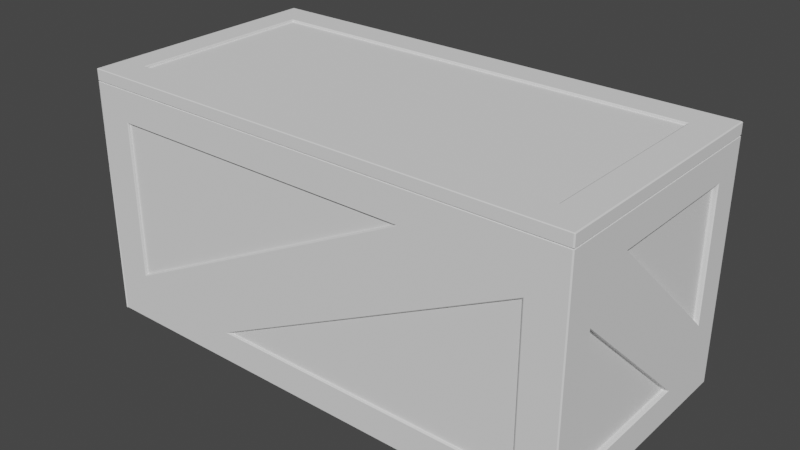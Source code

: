 # Source: Crate2.blend  (saved by Blender 2.83.19; exported with 4.5.12 LTS)
import bpy
from mathutils import Matrix  # noqa: F401  (used for matrix-valued properties, if any)

bpy.ops.wm.read_factory_settings(use_empty=True)
scene = bpy.context.scene
scene.name = 'Scene'

# ---- collections
col_collection = bpy.data.collections.new('Collection'); scene.collection.children.link(col_collection)

# ---- world
world_world = bpy.data.worlds.new('World'); scene.world = world_world
world_world.use_nodes = True; world_world.node_tree.nodes.clear()
_N = world_world.node_tree.nodes; _L = world_world.node_tree.links
n0 = _N.new('ShaderNodeOutputWorld'); n0.name = 'World Output'; n0.location = (300, 300)
n1 = _N.new('ShaderNodeBackground'); n1.name = 'Background'; n1.location = (10, 300)
n1.inputs[0].default_value = (0.05088, 0.05088, 0.05088, 1.0)
_L.new(n1.outputs[0], n0.inputs[0])
n0.is_active_output = True
world_world.color = (0.05088, 0.05088, 0.05088)
world_world.use_sun_shadow = False
world_world.sun_shadow_jitter_overblur = 0.0

# ---- meshes
me_cube_001 = bpy.data.meshes.new('Cube.001')
me_cube_001.from_pydata([(-1.751, 0.75, -0.98), (-1.751, -0.75, -0.98), (1.749, -0.75, -0.98), (1.749, 0.75, -0.98), (-0.7602, -0.98, -0.745), (-0.7843, -0.985, -0.75), (-1.681, -0.98, 0.645), (-1.691, -0.985, 0.65), (-0.7843, 0.985, -0.75), (-0.7602, 0.98, -0.745), (-1.691, 0.985, 0.65), (-1.681, 0.98, 0.645), (1.699, -0.98, -0.745), (1.709, -0.985, -0.75), (1.709, -0.985, 0.4964), (1.699, -0.98, 0.4844), (1.699, 0.98, -0.745), (1.709, 0.985, -0.75), (1.699, 0.98, 0.4844), (1.709, 0.985, 0.4964), (1.969, 0.745, -0.3844), (1.979, 0.75, -0.3964), (-1.681, 0.98, -0.5844), (-1.691, 0.985, -0.5964), (0.8015, 0.985, 0.65), (0.7773, 0.98, 0.645), (0.7773, -0.98, 0.645), (0.8015, -0.985, 0.65), (1.969, -0.745, -0.745), (1.979, -0.75, -0.75), (-1.691, -0.985, -0.5964), (-1.681, -0.98, -0.5844), (-1.951, -0.745, -0.745), (-1.961, -0.75, -0.75), (-1.961, -0.3964, 0.65), (-1.951, -0.3844, 0.645), (-1.951, 0.745, 0.645), (-1.961, 0.75, 0.65), (-1.951, 0.745, -0.3844), (-1.961, 0.75, -0.3964), (1.979, 0.75, 0.65), (1.969, 0.745, 0.645), (1.979, -0.3964, 0.65), (1.969, -0.3844, 0.645), (1.719, -1.0, 0.5085), (1.709, -0.995, 0.4964), (1.709, -0.995, -0.75), (1.719, -1.0, -0.755), (-0.7843, -0.995, -0.75), (-0.8085, -1.0, -0.755), (-1.701, -1.0, -0.6085), (-1.691, -0.995, -0.5964), (-1.691, -0.995, 0.65), (-1.701, -1.0, 0.655), (0.8015, -0.995, 0.65), (0.8256, -1.0, 0.655), (-1.951, -0.745, 0.2844), (-1.961, -0.75, 0.2964), (-1.961, 0.3964, -0.75), (-1.951, 0.3844, -0.745), (1.979, 0.3964, -0.75), (1.969, 0.3844, -0.745), (1.969, -0.745, 0.2844), (1.979, -0.75, 0.2964), (-1.991, -0.4085, 0.655), (-1.981, -0.3964, 0.65), (-1.981, 0.75, 0.65), (-1.991, 0.755, 0.655), (-1.981, 0.75, -0.3964), (-1.991, 0.755, -0.4085), (2.009, 0.755, 0.655), (1.999, 0.75, 0.65), (1.999, 0.75, -0.3964), (2.009, 0.755, -0.4085), (2.009, -0.4085, 0.655), (1.999, -0.3964, 0.65), (-1.991, 0.4085, -0.755), (-1.981, 0.3964, -0.75), (-1.981, -0.75, -0.75), (-1.991, -0.755, -0.755), (-1.981, -0.75, 0.2964), (-1.991, -0.755, 0.3085), (1.999, -0.75, -0.75), (2.009, -0.755, -0.755), (2.009, 0.4085, -0.755), (1.999, 0.3964, -0.75), (1.999, -0.75, 0.2964), (2.009, -0.755, 0.3085), (1.709, 0.995, -0.75), (1.719, 1.0, -0.755), (-0.8085, 1.0, -0.755), (-0.7843, 0.995, -0.75), (1.709, 0.995, 0.4964), (1.719, 1.0, 0.5085), (-1.701, 1.0, 0.655), (-1.691, 0.995, 0.65), (-1.691, 0.995, -0.5964), (-1.701, 1.0, -0.6085), (0.8256, 1.0, 0.655), (0.8015, 0.995, 0.65), (-1.981, -1.0, 0.9), (-1.991, -0.995, 0.9), (-1.991, 0.995, 0.9), (-1.981, 1.0, 0.9), (1.999, 1.0, 0.9), (2.009, 0.995, 0.9), (2.009, -0.995, 0.9), (1.999, -1.0, 0.9), (-1.991, 0.995, -0.995), (-1.981, 1.0, -0.995), (-1.981, 0.995, -1.0), (-1.981, -0.995, -1.0), (-1.981, -1.0, -0.995), (-1.991, -1.005, -0.995), (1.999, 1.0, -0.995), (2.009, 0.995, -0.995), (1.999, 0.995, -1.0), (2.009, -0.995, -0.995), (1.999, -1.0, -0.995), (1.999, -0.995, -1.0), (-1.761, 0.755, -1.0), (-1.751, 0.75, -0.995), (-1.751, -0.75, -0.995), (-1.761, -0.755, -1.0), (1.759, 0.755, -1.0), (1.749, 0.75, -0.995), (1.759, -0.755, -1.0), (1.749, -0.75, -0.995), (-1.741, 0.745, 0.98), (-1.751, 0.75, 0.985), (1.739, 0.745, 0.98), (1.749, 0.75, 0.985), (-1.751, -0.745, 0.985), (-1.741, -0.75, 0.985), (-1.741, -0.745, 0.98), (1.739, -0.745, 0.98), (1.749, -0.75, 0.985), (-1.981, -1.0, 0.995), (-1.981, -0.995, 1.0), (-1.991, -0.995, 0.995), (-1.981, 1.0, 0.995), (-1.991, 0.995, 0.995), (-1.981, 0.995, 1.0), (2.009, 0.995, 0.995), (1.999, 1.0, 0.995), (1.999, 0.995, 1.0), (1.999, -1.0, 0.995), (2.009, -0.995, 0.995), (1.999, -0.995, 1.0), (-1.751, -0.745, 0.995), (-1.761, -0.755, 1.0), (-1.741, -0.75, 0.995), (-1.751, 0.75, 0.995), (-1.761, 0.755, 1.0), (1.749, 0.75, 0.995), (1.759, 0.755, 1.0), (1.749, -0.75, 0.995), (1.759, -0.755, 1.0), (1.989, 0.9851, 0.9041), (1.979, 0.99, 0.9041), (-1.971, 0.9851, 0.9041), (-1.962, 0.99, 0.9041), (-1.971, -0.9851, 0.9041), (-1.962, -0.99, 0.9041), (1.989, -0.9851, 0.9041), (1.979, -0.99, 0.9041), (1.999, 1.0, 0.9107), (-1.991, 0.995, 0.9107), (-1.981, -1.0, 0.9107), (2.009, -0.995, 0.9107), (2.009, 0.995, 0.9107), (-1.981, 1.0, 0.9107), (-1.991, -0.995, 0.9107), (1.999, -1.0, 0.9107)], [], [(5, 14, 45, 48), (0, 3, 2, 1), (7, 27, 54, 52), (33, 57, 80, 78), (39, 34, 65, 68), (19, 8, 91, 92), (24, 10, 95, 99), (29, 63, 86, 82), (21, 42, 75, 72), (89, 93, 104, 114), (93, 90, 109, 104), (49, 44, 107, 112), (50, 53, 100, 112), (47, 49, 112, 118), (94, 97, 109, 103), (55, 50, 112, 107), (98, 94, 103, 104), (97, 98, 104, 109), (57, 58, 77, 80), (53, 55, 107, 100), (167, 172, 139, 141), (17, 19, 92, 88), (15, 4, 12), (30, 7, 52, 51), (6, 31, 26), (8, 17, 88, 91), (60, 29, 82, 85), (69, 64, 101, 108), (70, 73, 115, 105), (74, 70, 105, 106), (73, 74, 106, 115), (67, 69, 108, 102), (76, 79, 113, 108), (81, 76, 108, 101), (84, 83, 117, 115), (83, 87, 106, 117), (87, 84, 115, 106), (79, 81, 101, 113), (90, 89, 114, 109), (35, 38, 36), (42, 40, 71, 75), (43, 20, 41), (44, 47, 118, 107), (37, 39, 68, 66), (23, 24, 99, 96), (56, 32, 59), (34, 37, 66, 65), (62, 28, 61), (58, 33, 78, 77), (63, 60, 85, 86), (64, 67, 102, 101), (18, 16, 9), (40, 21, 72, 71), (10, 23, 96, 95), (25, 22, 11), (14, 13, 46, 45), (27, 30, 51, 54), (168, 173, 146, 137), (120, 123, 111, 110), (169, 170, 143, 147), (166, 171, 140, 144), (124, 120, 110, 116), (123, 126, 119, 111), (0, 1, 122, 121), (126, 124, 116, 119), (3, 0, 121, 125), (1, 2, 127, 122), (132, 129, 152, 149), (2, 3, 125, 127), (129, 131, 154, 152), (157, 150, 138, 148), (155, 157, 148, 145), (153, 155, 145, 142), (130, 128, 134, 135), (131, 136, 156, 154), (136, 133, 151, 156), (150, 153, 142, 138), (108, 109, 110), (111, 112, 113), (114, 115, 116), (117, 118, 119), (132, 133, 134), (137, 138, 139), (140, 141, 142), (143, 144, 145), (146, 147, 148), (149, 150, 151), (110, 111, 113, 108), (112, 100, 101, 113), (103, 109, 108, 102), (116, 110, 109, 114), (105, 115, 114, 104), (119, 116, 115, 117), (107, 118, 117, 106), (111, 119, 118, 112), (89, 90, 91, 88), (93, 89, 88, 92), (45, 46, 47, 44), (49, 47, 46, 48), (48, 45, 44, 49), (90, 93, 92, 91), (51, 52, 53, 50), (95, 96, 97, 94), (94, 98, 99, 95), (55, 53, 52, 54), (50, 55, 54, 51), (96, 99, 98, 97), (15, 12, 13, 14), (5, 13, 12, 4), (4, 15, 14, 5), (31, 6, 7, 30), (27, 7, 6, 26), (30, 27, 26, 31), (65, 66, 67, 64), (66, 68, 69, 67), (71, 72, 73, 70), (70, 74, 75, 71), (68, 65, 64, 69), (72, 75, 74, 73), (77, 78, 79, 76), (78, 80, 81, 79), (83, 84, 85, 82), (87, 83, 82, 86), (76, 81, 80, 77), (84, 87, 86, 85), (35, 36, 37, 34), (36, 38, 39, 37), (41, 20, 21, 40), (40, 42, 43, 41), (38, 35, 34, 39), (20, 43, 42, 21), (59, 32, 33, 58), (32, 56, 57, 33), (29, 60, 61, 28), (63, 29, 28, 62), (58, 57, 56, 59), (60, 63, 62, 61), (17, 8, 9, 16), (19, 17, 16, 18), (8, 19, 18, 9), (11, 22, 23, 10), (10, 24, 25, 11), (22, 25, 24, 23), (158, 105, 104, 159), (167, 141, 140, 171), (162, 101, 100, 163), (169, 147, 146, 173), (121, 122, 123, 120), (125, 121, 120, 124), (127, 125, 124, 126), (122, 127, 126, 123), (138, 142, 141, 139), (142, 145, 144, 140), (145, 148, 147, 143), (148, 138, 137, 146), (149, 152, 153, 150), (152, 154, 155, 153), (154, 156, 157, 155), (156, 151, 150, 157), (134, 128, 129, 132), (128, 130, 131, 129), (130, 135, 136, 131), (135, 134, 133, 136), (151, 133, 132, 149), (13, 5, 48, 46), (106, 164, 165, 107), (172, 162, 163, 168), (102, 160, 161, 103), (170, 158, 159, 166), (104, 103, 161, 159), (106, 105, 158, 164), (100, 107, 165, 163), (102, 101, 162, 160), (143, 170, 166, 144), (139, 172, 168, 137), (164, 169, 173, 165), (160, 167, 171, 161), (159, 161, 171, 166), (164, 158, 170, 169), (163, 165, 173, 168), (160, 162, 172, 167)])
_uv = me_cube_001.uv_layers.new(name='UVMap')
_uv.uv.foreach_set('vector', [0.06629, 0.1326, 0.06629, 0.1326, 0.06629, 0.1326, 0.06629, 0.1326, 0.1562, 0.5312, 0.3438, 0.5312, 0.3438, 0.7188, 0.1562, 0.7188, 0.0, 0.0, 0.0, 0.0, 0.0, 0.0, 0.0, 0.0, 0.0, 0.0, 0.0, 0.0, 0.0, 0.0, 0.0, 0.0, 0.0, 0.0, 0.0, 0.0, 0.0, 0.0, 0.0, 0.0, 0.0, 0.0, 0.0, 0.0, 0.0, 0.0, 0.0, 0.0, 0.0, 0.0, 0.0, 0.0, 0.0, 0.0, 0.0, 0.0, 0.0, 0.0, 0.0, 0.0, 0.0, 0.0, 0.0, 0.0, 0.0, 0.0, 0.0, 0.0, 0.0, 0.0, 0.0, 0.0, 0.0, 0.0, 0.0, 0.0, 0.0, 0.0, 0.0, 0.0, 0.0, 0.0, 0.0, 0.0, 0.0, 0.0, 0.0, 0.0, 0.06497, 0.1299, 0.06497, 0.1299, -0.0009375, -0.001875, 0.0, 0.0, 0.0, 0.0, 0.0, 0.0, 0.0, 0.0, 0.0, 0.0, 0.2831, 0.5662, 0.06497, 0.1299, 0.0, 0.0, 0.3731, 0.7463, 0.0, 0.0, 0.0, 0.0, 0.0, 0.0, 0.0, 0.0, 0.0, 0.0, 0.0, 0.0, 0.0, 0.0, 0.0, 0.0, 0.0, 0.0, 0.0, 0.0, 0.0, 0.0, 0.0, 0.0, 0.0, 0.0, 0.0, 0.0, 0.0, 0.0, 0.0, 0.0, 0.0, 0.0, 0.0, 0.0, 0.0, 0.0, 0.0, 0.0, 0.0, 0.0, 0.0, 0.0, 0.0, 0.0, 0.0, 0.0, 0.0, 0.0, 0.0, 0.0, 0.0, 0.0, 0.0, 0.0, 0.0, 0.0, 0.0, 0.0, 0.0, 0.0, 0.0, 0.0, 0.06762, 0.1352, 0.06762, 0.1352, 0.2794, 0.5587, 0.0, 0.0, 0.0, 0.0, 0.0, 0.0, 0.0, 0.0, 0.0, 0.0, 0.0, 0.0, 0.0, 0.0, 0.0, 0.0, 0.0, 0.0, 0.0, 0.0, 0.0, 0.0, 0.0, 0.0, 0.0, 0.0, 0.0, 0.0, 0.0, 0.0, 0.0, 0.0, 0.0, 0.0, 0.0, 0.0, 0.0, 0.0, 0.0, 0.0, 0.0, 0.0, 0.0, 0.0, 0.0, 0.0, 0.0, 0.0, 0.0, 0.0, 0.0, 0.0, 0.0, 0.0, 0.0, 0.0, 0.0, 0.0, 0.0, 0.0, 0.0, 0.0, 0.0, 0.0, 0.0, 0.0, 0.0, 0.0, 0.0, 0.0, 0.0, 0.0, 0.0, 0.0, 0.0, 0.0, 0.0, 0.0, 0.0, 0.0, 0.0, 0.0, 0.0, 0.0, 0.0, 0.0, 0.0, 0.0, 0.0, 0.0, 0.0, 0.0, 0.0, 0.0, 0.0, 0.0, 0.0, 0.0, 0.0, 0.0, 0.0, 0.0, 0.0, 0.0, 0.0, 0.0, 0.0, 0.0, 0.0, 0.0, 0.0, 0.0, 0.0, 0.0, 0.0, 0.0, 0.0, 0.0, 0.0, 0.0, 0.0, 0.0, 0.0, 0.0, 0.0, 0.0, 0.0, 0.0, 0.0, 0.0, 0.0, 0.0, 0.0, 0.0, 0.0, 0.0, 0.0, 0.0, 0.0, 0.0, 0.0, 0.0, 0.0, 0.0, 0.0, 0.0, 0.06497, 0.1299, 0.2831, 0.5662, 0.3731, 0.7463, -0.0009375, -0.001875, 0.0, 0.0, 0.0, 0.0, 0.0, 0.0, 0.0, 0.0, 0.0, 0.0, 0.0, 0.0, 0.0, 0.0, 0.0, 0.0, 0.0, 0.0, 0.0, 0.0, 0.0, 0.0, 0.0, 0.0, 0.0, 0.0, 0.0, 0.0, 0.0, 0.0, 0.0, 0.0, 0.0, 0.0, 0.0, 0.0, 0.0, 0.0, 0.0, 0.0, 0.0, 0.0, 0.0, 0.0, 0.0, 0.0, 0.0, 0.0, 0.0, 0.0, 0.0, 0.0, 0.0, 0.0, 0.0, 0.0, 0.0, 0.0, 0.0, 0.0, 0.0, 0.0, 0.0, 0.0, 0.0, 0.0, 0.0, 0.0, 0.0, 0.0, 0.0, 0.0, 0.0, 0.0, 0.0, 0.0, 0.0, 0.0, 0.0, 0.0, 0.0, 0.0, 0.0, 0.0, 0.0, 0.0, 0.0, 0.0, 0.06629, 0.1326, 0.2812, 0.5625, 0.2812, 0.5625, 0.06629, 0.1326, 0.0, 0.0, 0.0, 0.0, 0.0, 0.0, 0.0, 0.0, 0.0, 0.0, 0.0, 0.0, 0.0, 0.0, 0.0, 0.0, 0.1556, 0.5306, 0.1556, 0.7194, 0.1256, 0.7494, 0.1256, 0.5006, 0.0, 0.0, 0.0, 0.0, 0.0, 0.0, 0.0, 0.0, 0.0, 0.0, 0.0, 0.0, 0.0, 0.0, 0.0, 0.0, 0.3444, 0.5306, 0.1556, 0.5306, 0.1256, 0.5006, 0.3744, 0.5006, 0.1556, 0.7194, 0.3444, 0.7194, 0.3744, 0.7494, 0.1256, 0.7494, 0.1562, 0.5312, 0.1562, 0.7188, 0.1562, 0.7188, 0.1562, 0.5312, 0.3444, 0.7194, 0.3444, 0.5306, 0.3744, 0.5006, 0.3744, 0.7494, 0.3438, 0.5312, 0.1562, 0.5312, 0.1562, 0.5312, 0.3438, 0.5312, 0.1562, 0.7188, 0.3438, 0.7188, 0.3438, 0.7188, 0.1562, 0.7188, 0.8438, 0.7181, 0.8438, 0.5312, 0.8438, 0.5312, 0.8438, 0.7181, 0.3438, 0.7188, 0.3438, 0.5312, 0.3438, 0.5312, 0.3438, 0.7188, 0.8438, 0.5312, 0.6563, 0.5312, 0.6563, 0.5312, 0.8438, 0.5312, 0.6556, 0.7194, 0.8444, 0.7194, 0.8744, 0.7494, 0.6256, 0.7494, 0.6556, 0.5306, 0.6556, 0.7194, 0.6256, 0.7494, 0.6256, 0.5006, 0.8444, 0.5306, 0.6556, 0.5306, 0.6256, 0.5006, 0.8744, 0.5006, 0.6569, 0.5319, 0.8431, 0.5319, 0.8431, 0.7181, 0.6569, 0.7181, 0.6563, 0.5312, 0.6562, 0.7188, 0.6562, 0.7188, 0.6563, 0.5312, 0.6562, 0.7188, 0.8431, 0.7188, 0.8431, 0.7188, 0.6562, 0.7188, 0.8444, 0.7194, 0.8444, 0.5306, 0.8744, 0.5006, 0.8744, 0.7494, 0.0, 0.0, 0.0, 0.0, 0.0, 0.0, 0.1256, 0.7494, 0.1256, 0.75, 0.125, 0.75, 0.0, 0.0, 0.0, 0.0, 0.0, 0.0, 0.0, 0.0, 0.0, 0.0, 0.0, 0.0, 0.8438, 0.7181, 0.8431, 0.7188, 0.8431, 0.7181, 0.0, 0.0, 0.0, 0.0, 0.0, 0.0, 0.0, 0.0, 0.0, 0.0, 0.0, 0.0, 0.0, 0.0, 0.0, 0.0, 0.0, 0.0, 0.0, 0.0, 0.0, 0.0, 0.0, 0.0, 0.8438, 0.7181, 0.8444, 0.7194, 0.8431, 0.7188, 0.1256, 0.5006, 0.1256, 0.7494, 0.125, 0.75, 0.125, 0.5, 0.0, 0.0, 0.0, 0.0, 0.0, 0.0, 0.0, 0.0, 0.0, 0.0, 0.0, 0.0, 0.0, 0.0, 0.0, 0.0, 0.3744, 0.5006, 0.1256, 0.5006, 0.1256, 0.5, 0.3744, 0.5, 0.0, 0.0, 0.0, 0.0, 0.0, 0.0, 0.0, 0.0, 0.3744, 0.7494, 0.3744, 0.5006, 0.375, 0.5006, 0.375, 0.7494, -0.0009375, -0.001875, 0.3731, 0.7463, 0.3741, 0.7481, 0.0, 0.0, 0.1256, 0.7494, 0.3744, 0.7494, 0.3744, 0.75, 0.1256, 0.75, 0.0, 0.0, 0.0, 0.0, 0.0, 0.0, 0.0, 0.0, 0.0, 0.0, 0.0, 0.0, 0.0, 0.0, 0.0, 0.0, 0.06629, 0.1326, 0.2812, 0.5625, 0.2831, 0.5662, 0.06497, 0.1299, 0.06497, 0.1299, 0.2831, 0.5662, 0.2812, 0.5625, 0.06629, 0.1326, 0.06629, 0.1326, 0.06629, 0.1326, 0.06497, 0.1299, 0.06497, 0.1299, 0.0, 0.0, 0.0, 0.0, 0.0, 0.0, 0.0, 0.0, 0.0, 0.0, 0.0, 0.0, 0.0, 0.0, 0.0, 0.0, 0.0, 0.0, 0.0, 0.0, 0.0, 0.0, 0.0, 0.0, 0.0, 0.0, 0.0, 0.0, 0.0, 0.0, 0.0, 0.0, 0.0, 0.0, 0.0, 0.0, 0.0, 0.0, 0.0, 0.0, 0.0, 0.0, 0.0, 0.0, 0.0, 0.0, 0.0, 0.0, 0.0, 0.0, 0.0, 0.0, 0.0, 0.0, 0.0, 0.0, 0.06762, 0.1352, 0.2794, 0.5587, 0.2812, 0.5625, 0.06629, 0.1326, 0.06629, 0.1326, 0.2812, 0.5625, 0.2794, 0.5587, 0.06762, 0.1352, 0.06762, 0.1352, 0.06762, 0.1352, 0.06629, 0.1326, 0.06629, 0.1326, 0.0, 0.0, 0.0, 0.0, 0.0, 0.0, 0.0, 0.0, 0.0, 0.0, 0.0, 0.0, 0.0, 0.0, 0.0, 0.0, 0.0, 0.0, 0.0, 0.0, 0.0, 0.0, 0.0, 0.0, 0.0, 0.0, 0.0, 0.0, 0.0, 0.0, 0.0, 0.0, 0.0, 0.0, 0.0, 0.0, 0.0, 0.0, 0.0, 0.0, 0.0, 0.0, 0.0, 0.0, 0.0, 0.0, 0.0, 0.0, 0.0, 0.0, 0.0, 0.0, 0.0, 0.0, 0.0, 0.0, 0.0, 0.0, 0.0, 0.0, 0.0, 0.0, 0.0, 0.0, 0.0, 0.0, 0.0, 0.0, 0.0, 0.0, 0.0, 0.0, 0.0, 0.0, 0.0, 0.0, 0.0, 0.0, 0.0, 0.0, 0.0, 0.0, 0.0, 0.0, 0.0, 0.0, 0.0, 0.0, 0.0, 0.0, 0.0, 0.0, 0.0, 0.0, 0.0, 0.0, 0.0, 0.0, 0.0, 0.0, 0.0, 0.0, 0.0, 0.0, 0.0, 0.0, 0.0, 0.0, 0.0, 0.0, 0.0, 0.0, 0.0, 0.0, 0.0, 0.0, 0.0, 0.0, 0.0, 0.0, 0.0, 0.0, 0.0, 0.0, 0.0, 0.0, 0.0, 0.0, 0.0, 0.0, 0.0, 0.0, 0.0, 0.0, 0.0, 0.0, 0.0, 0.0, 0.0, 0.0, 0.0, 0.0, 0.0, 0.0, 0.0, 0.0, 0.0, 0.0, 0.0, 0.0, 0.0, 0.0, 0.0, 0.0, 0.0, 0.0, 0.0, 0.0, 0.0, 0.0, 0.0, 0.0, 0.0, 0.0, 0.0, 0.0, 0.0, 0.0, 0.0, 0.0, 0.0, 0.0, 0.0, 0.0, 0.0, 0.0, 0.0, 0.0, 0.0, 0.0, 0.0, 0.0, 0.0, 0.0, 0.0, 0.0, 0.0, 0.0, 0.0, 0.0, 0.0, 0.0, 0.0, 0.0, 0.0, 0.0, 0.0, 0.0, 0.0, 0.0, 0.0, 0.0, 0.0, 0.0, 0.0, 0.0, 0.0, 0.0, 0.0, 0.0, 0.0, 0.0, 0.0, 0.0, 0.0, 0.0, 0.0, 0.0, 0.0, 0.0, 0.0, 0.0, 0.0, 0.0, 0.0, 0.0, 0.0, 0.0, 0.0, 0.0, 0.0, 0.0, 0.0, 0.0, 0.0, 0.0, 0.0, 0.0, 0.0, 0.0, 0.0, 0.0, 0.0, 0.0, 0.0, 0.0, 0.0, 0.0, 0.0, 0.0, 0.0, 0.0, 0.0, 0.0, 0.0, 0.0, 0.0, 0.0, 0.0, 0.0, 0.0, 0.0, 0.0, 0.0, 0.0, 0.0, 0.0, 0.0, 0.0, 0.0, 0.0, 0.0, 0.0, 0.0, 0.0, 0.0, 0.0, 0.0, 0.0, 0.0, 0.0, 0.0, 0.0, 0.0, 0.0, 0.0, 0.0, 0.0, 0.0, 0.0, 0.0, 0.0, 0.0, 0.0, 0.0, 0.0, 0.1562, 0.5312, 0.1562, 0.7188, 0.1556, 0.7194, 0.1556, 0.5306, 0.3438, 0.5312, 0.1562, 0.5312, 0.1556, 0.5306, 0.3444, 0.5306, 0.3438, 0.7188, 0.3438, 0.5312, 0.3444, 0.5306, 0.3444, 0.7194, 0.1562, 0.7188, 0.3438, 0.7188, 0.3444, 0.7194, 0.1556, 0.7194, 0.8744, 0.7494, 0.8744, 0.5006, 0.875, 0.5006, 0.875, 0.7494, 0.8744, 0.5006, 0.6256, 0.5006, 0.6256, 0.5, 0.8744, 0.5, 0.6256, 0.5006, 0.6256, 0.7494, 0.625, 0.7494, 0.625, 0.5006, 0.6256, 0.7494, 0.8744, 0.7494, 0.8744, 0.75, 0.6256, 0.75, 0.8438, 0.7181, 0.8438, 0.5312, 0.8444, 0.5306, 0.8444, 0.7194, 0.8438, 0.5312, 0.6563, 0.5312, 0.6556, 0.5306, 0.8444, 0.5306, 0.6563, 0.5312, 0.6562, 0.7188, 0.6556, 0.7194, 0.6556, 0.5306, 0.6562, 0.7188, 0.8431, 0.7188, 0.8444, 0.7194, 0.6556, 0.7194, 0.8431, 0.7181, 0.8431, 0.5319, 0.8438, 0.5312, 0.8438, 0.7181, 0.8431, 0.5319, 0.6569, 0.5319, 0.6563, 0.5312, 0.8438, 0.5312, 0.6569, 0.5319, 0.6569, 0.7181, 0.6562, 0.7188, 0.6563, 0.5312, 0.6569, 0.7181, 0.8431, 0.7181, 0.8431, 0.7188, 0.6562, 0.7188, 0.8431, 0.7188, 0.8431, 0.7188, 0.8438, 0.7181, 0.8438, 0.7181, 0.2812, 0.5625, 0.06629, 0.1326, 0.06629, 0.1326, 0.2812, 0.5625, 0.0, 0.0, 0.0, 0.0, 0.0, 0.0, 0.0, 0.0, 0.0, 0.0, 0.0, 0.0, 0.0, 0.0, 0.0, 0.0, 0.0, 0.0, 0.0, 0.0, 0.0, 0.0, 0.0, 0.0, 0.0, 0.0, 0.0, 0.0, 0.0, 0.0, 0.0, 0.0, 0.0, 0.0, 0.0, 0.0, 0.0, 0.0, 0.0, 0.0, 0.0, 0.0, 0.0, 0.0, 0.0, 0.0, 0.0, 0.0, 0.0, 0.0, 0.0, 0.0, 0.0, 0.0, 0.0, 0.0, 0.0, 0.0, 0.0, 0.0, 0.0, 0.0, 0.0, 0.0, 0.0, 0.0, 0.0, 0.0, 0.0, 0.0, 0.0, 0.0, 0.0, 0.0, 0.0, 0.0, 0.0, 0.0, 0.0, 0.0, 0.0, 0.0, 0.0, 0.0, 0.0, 0.0, 0.0, 0.0, 0.0, 0.0, 0.0, 0.0, 0.0, 0.0, 0.0, 0.0, 0.0, 0.0, 0.0, 0.0, 0.0, 0.0, 0.0, 0.0, 0.0, 0.0, 0.0, 0.0, 0.0, 0.0, 0.0, 0.0, 0.0, 0.0, 0.0, 0.0, 0.0, 0.0, 0.0, 0.0, 0.0, 0.0, 0.0, 0.0, 0.0, 0.0, 0.0, 0.0])
me_cube_001.use_remesh_fix_poles = True
me_cube_001.use_remesh_preserve_attributes = False
me_cube_001.use_mirror_vertex_groups = False
me_cube_001.update()

# ---- objects
ob_cube = bpy.data.objects.new('Cube', me_cube_001)

# ---- transforms, parenting, visibility, modifiers, constraints
ob_cube.location = (0.0, 0.0, 1.0)
ob_cube.lineart.crease_threshold = 0.0

# ---- collection membership
col_collection.objects.link(ob_cube)

# ---- scene / render settings (as saved in the file)
scene.frame_start = 1; scene.frame_end = 250; scene.frame_set(1)
scene.render.engine = 'BLENDER_EEVEE_NEXT'
scene.cycles.use_denoising = False
scene.cycles.samples = 128
scene.cycles.sampling_pattern = 'TABULATED_SOBOL'
scene.cycles.use_adaptive_sampling = False
scene.cycles.use_light_tree = False
scene.view_settings.view_transform = 'Filmic'
bpy.context.view_layer.update()

# ---- added for rendering (the .blend has no active camera and no usable light): camera, sun
cam_auto = bpy.data.cameras.new('AutoCamera')
cam_auto.lens = 50.0
cam_auto.sensor_width = 36.0
cam_auto.clip_end = 1000.0
ob_auto_camera = bpy.data.objects.new('AutoCamera', cam_auto)
scene.collection.objects.link(ob_auto_camera)
ob_auto_camera.location = (4.54311, -5.44396, 4.62764)
ob_auto_camera.rotation_euler = (1.09748, -7.21219e-08, 0.694738)
scene.camera = ob_auto_camera
light_auto_sun = bpy.data.lights.new('AutoSun', 'SUN')
light_auto_sun.energy = 3.0
light_auto_sun.angle = 0.0523599
ob_auto_sun = bpy.data.objects.new('AutoSun', light_auto_sun)
scene.collection.objects.link(ob_auto_sun)
ob_auto_sun.rotation_euler = (0.872665, 0.174533, 0.523599)
bpy.context.view_layer.update()
